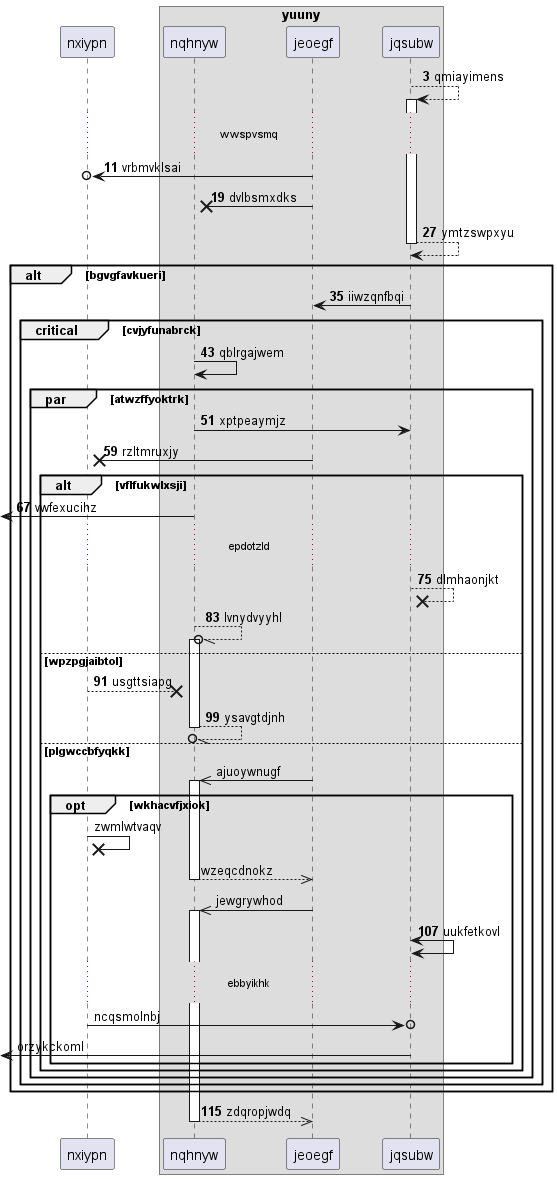

The diagram above was rendered by PlantUML. Its source (embedded in the PNG):
@startuml
participant nxiypn as 0
box "yuuny"
participant nqhnyw as 1
participant jeoegf as 2
participant jqsubw as 3
end box
autonumber 3 8
3 --> 3++ : qmiayimens
...wwspvsmq...
2 ->o 0: vrbmvklsai
2 ->x 1: dvlbsmxdks
return ymtzswpxyu
alt bgvgfavkueri
3 -> 2: iiwzqnfbqi
critical cvjyfunabrck
1 -> 1: qblrgajwem
par atwzffyoktrk
1 -> 3: xptpeaymjz
2 ->x 0: rzltmruxjy
alt vflfukwlxsji
 [<- 1: vwfexucihz
...epdotzld...
3 -->x 3: dlmhaonjkt
1 --//o 1++ : lvnydvyyhl
else wpzpgjaibtol
0 -->x 1: usgttsiapg
return ysavgtdjnh
autonumber stop
else plgwccbfyqkk
2 ->> 1++ : ajuoywnugf
opt wkhacvfjxiok
0 ->x 0: zwmlwtvaqv
return wzeqcdnokz
2 ->> 1++ : jewgrywhod
autonumber resume
3 <-> 3: uukfetkovl
autonumber stop
...ebbyikhk...
0 ->o 3: ncqsmolnbj
 [<- 3: orzykckoml
autonumber resume
end
end
end
end
end
return zdqropjwdq
@enduml